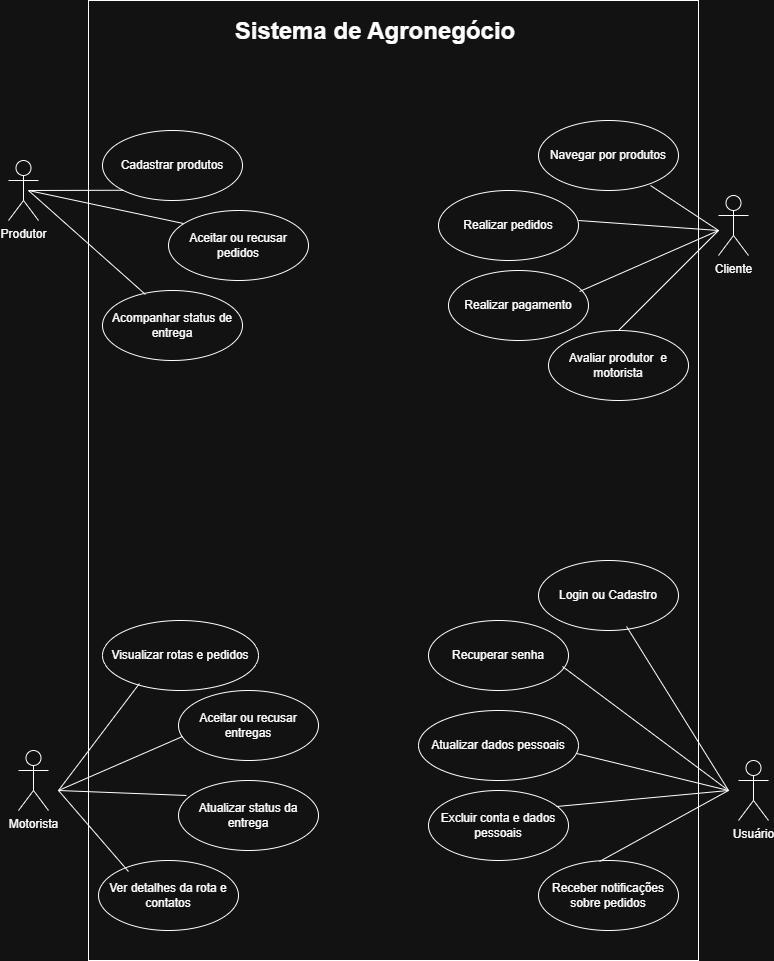

The diagram above was exported from draw.io. Its source (the exported page's mxGraphModel, read from the mxfile embedded in the PNG):
<mxGraphModel dx="872" dy="537" grid="1" gridSize="10" guides="1" tooltips="1" connect="1" arrows="1" fold="1" page="1" pageScale="1" pageWidth="827" pageHeight="1169" math="0" shadow="0">
  <root>
    <mxCell id="0" />
    <mxCell id="1" parent="0" />
    <mxCell id="mpPp9ekECmZJyqm2tQeN-1" value="Motorista" style="shape=umlActor;verticalLabelPosition=bottom;verticalAlign=top;html=1;" parent="1" vertex="1">
      <mxGeometry x="50" y="850" width="30" height="60" as="geometry" />
    </mxCell>
    <mxCell id="mpPp9ekECmZJyqm2tQeN-2" value="Produtor" style="shape=umlActor;verticalLabelPosition=bottom;verticalAlign=top;html=1;" parent="1" vertex="1">
      <mxGeometry x="40" y="260" width="30" height="60" as="geometry" />
    </mxCell>
    <mxCell id="mpPp9ekECmZJyqm2tQeN-3" value="Cliente&lt;div&gt;&lt;br&gt;&lt;/div&gt;" style="shape=umlActor;verticalLabelPosition=bottom;verticalAlign=top;html=1;" parent="1" vertex="1">
      <mxGeometry x="750" y="295" width="30" height="60" as="geometry" />
    </mxCell>
    <mxCell id="S9QzWomfx2aFPCHSjiB9-1" value="" style="rounded=0;whiteSpace=wrap;html=1;fontStyle=4" vertex="1" parent="1">
      <mxGeometry x="120" y="100" width="610" height="960" as="geometry" />
    </mxCell>
    <mxCell id="S9QzWomfx2aFPCHSjiB9-2" value="&lt;h1 style=&quot;margin-top: 0px;&quot;&gt;Sistema de Agronegócio&lt;/h1&gt;" style="text;html=1;whiteSpace=wrap;overflow=hidden;rounded=0;align=center;fontStyle=0" vertex="1" parent="1">
      <mxGeometry x="250" y="110" width="314" height="40" as="geometry" />
    </mxCell>
    <mxCell id="S9QzWomfx2aFPCHSjiB9-4" value="Cadastrar produtos" style="ellipse;whiteSpace=wrap;html=1;" vertex="1" parent="1">
      <mxGeometry x="134" y="230" width="140" height="70" as="geometry" />
    </mxCell>
    <mxCell id="S9QzWomfx2aFPCHSjiB9-5" value="Aceitar ou recusar pedidos" style="ellipse;whiteSpace=wrap;html=1;" vertex="1" parent="1">
      <mxGeometry x="200" y="310" width="140" height="70" as="geometry" />
    </mxCell>
    <mxCell id="S9QzWomfx2aFPCHSjiB9-6" value="Acompanhar status de entrega" style="ellipse;whiteSpace=wrap;html=1;" vertex="1" parent="1">
      <mxGeometry x="134" y="390" width="140" height="70" as="geometry" />
    </mxCell>
    <mxCell id="S9QzWomfx2aFPCHSjiB9-7" value="Avaliar produtor&amp;nbsp; e motorista" style="ellipse;whiteSpace=wrap;html=1;" vertex="1" parent="1">
      <mxGeometry x="580" y="430" width="140" height="70" as="geometry" />
    </mxCell>
    <mxCell id="S9QzWomfx2aFPCHSjiB9-8" value="Realizar pagamento" style="ellipse;whiteSpace=wrap;html=1;" vertex="1" parent="1">
      <mxGeometry x="480" y="370" width="140" height="70" as="geometry" />
    </mxCell>
    <mxCell id="S9QzWomfx2aFPCHSjiB9-9" value="Realizar pedidos" style="ellipse;whiteSpace=wrap;html=1;" vertex="1" parent="1">
      <mxGeometry x="470" y="290" width="140" height="70" as="geometry" />
    </mxCell>
    <mxCell id="S9QzWomfx2aFPCHSjiB9-10" value="Navegar por produtos" style="ellipse;whiteSpace=wrap;html=1;" vertex="1" parent="1">
      <mxGeometry x="570" y="220" width="140" height="70" as="geometry" />
    </mxCell>
    <mxCell id="S9QzWomfx2aFPCHSjiB9-11" value="Aceitar ou recusar entregas" style="ellipse;whiteSpace=wrap;html=1;" vertex="1" parent="1">
      <mxGeometry x="210" y="790" width="140" height="70" as="geometry" />
    </mxCell>
    <mxCell id="S9QzWomfx2aFPCHSjiB9-12" value="Ver detalhes da rota e contatos" style="ellipse;whiteSpace=wrap;html=1;" vertex="1" parent="1">
      <mxGeometry x="130" y="960" width="140" height="70" as="geometry" />
    </mxCell>
    <mxCell id="S9QzWomfx2aFPCHSjiB9-13" value="Atualizar status da entrega" style="ellipse;whiteSpace=wrap;html=1;" vertex="1" parent="1">
      <mxGeometry x="210" y="880" width="140" height="70" as="geometry" />
    </mxCell>
    <mxCell id="S9QzWomfx2aFPCHSjiB9-14" value="Visualizar rotas e pedidos" style="ellipse;whiteSpace=wrap;html=1;" vertex="1" parent="1">
      <mxGeometry x="134" y="720" width="156" height="70" as="geometry" />
    </mxCell>
    <mxCell id="S9QzWomfx2aFPCHSjiB9-15" value="Usuário" style="shape=umlActor;verticalLabelPosition=bottom;verticalAlign=top;html=1;" vertex="1" parent="1">
      <mxGeometry x="770" y="860" width="30" height="60" as="geometry" />
    </mxCell>
    <mxCell id="S9QzWomfx2aFPCHSjiB9-16" value="Recuperar senha" style="ellipse;whiteSpace=wrap;html=1;" vertex="1" parent="1">
      <mxGeometry x="460" y="720" width="140" height="70" as="geometry" />
    </mxCell>
    <mxCell id="S9QzWomfx2aFPCHSjiB9-17" value="Login ou Cadastro" style="ellipse;whiteSpace=wrap;html=1;" vertex="1" parent="1">
      <mxGeometry x="570" y="660" width="140" height="70" as="geometry" />
    </mxCell>
    <mxCell id="S9QzWomfx2aFPCHSjiB9-18" value="Atualizar dados pessoais" style="ellipse;whiteSpace=wrap;html=1;" vertex="1" parent="1">
      <mxGeometry x="450" y="810" width="160" height="70" as="geometry" />
    </mxCell>
    <mxCell id="S9QzWomfx2aFPCHSjiB9-19" value="Excluir conta e dados pessoais" style="ellipse;whiteSpace=wrap;html=1;" vertex="1" parent="1">
      <mxGeometry x="460" y="890" width="140" height="70" as="geometry" />
    </mxCell>
    <mxCell id="S9QzWomfx2aFPCHSjiB9-20" value="Receber notificações sobre pedidos" style="ellipse;whiteSpace=wrap;html=1;" vertex="1" parent="1">
      <mxGeometry x="570" y="960" width="140" height="70" as="geometry" />
    </mxCell>
    <mxCell id="S9QzWomfx2aFPCHSjiB9-37" value="" style="endArrow=none;html=1;rounded=0;entryX=0;entryY=1;entryDx=0;entryDy=0;" edge="1" parent="1" target="S9QzWomfx2aFPCHSjiB9-4">
      <mxGeometry relative="1" as="geometry">
        <mxPoint x="60" y="290" as="sourcePoint" />
        <mxPoint x="140" y="290" as="targetPoint" />
      </mxGeometry>
    </mxCell>
    <mxCell id="S9QzWomfx2aFPCHSjiB9-38" value="" style="endArrow=none;html=1;rounded=0;entryX=0.107;entryY=0.186;entryDx=0;entryDy=0;entryPerimeter=0;" edge="1" parent="1" target="S9QzWomfx2aFPCHSjiB9-5">
      <mxGeometry relative="1" as="geometry">
        <mxPoint x="60" y="290" as="sourcePoint" />
        <mxPoint x="490" y="330" as="targetPoint" />
      </mxGeometry>
    </mxCell>
    <mxCell id="S9QzWomfx2aFPCHSjiB9-39" value="" style="endArrow=none;html=1;rounded=0;entryX=0.307;entryY=0.057;entryDx=0;entryDy=0;entryPerimeter=0;" edge="1" parent="1" target="S9QzWomfx2aFPCHSjiB9-6">
      <mxGeometry relative="1" as="geometry">
        <mxPoint x="60" y="290" as="sourcePoint" />
        <mxPoint x="490" y="330" as="targetPoint" />
      </mxGeometry>
    </mxCell>
    <mxCell id="S9QzWomfx2aFPCHSjiB9-40" value="" style="endArrow=none;html=1;rounded=0;exitX=0.8;exitY=0.929;exitDx=0;exitDy=0;exitPerimeter=0;" edge="1" parent="1" source="S9QzWomfx2aFPCHSjiB9-10">
      <mxGeometry relative="1" as="geometry">
        <mxPoint x="330" y="330" as="sourcePoint" />
        <mxPoint x="750" y="330" as="targetPoint" />
      </mxGeometry>
    </mxCell>
    <mxCell id="S9QzWomfx2aFPCHSjiB9-41" value="" style="endArrow=none;html=1;rounded=0;" edge="1" parent="1">
      <mxGeometry relative="1" as="geometry">
        <mxPoint x="610" y="320" as="sourcePoint" />
        <mxPoint x="750" y="330" as="targetPoint" />
      </mxGeometry>
    </mxCell>
    <mxCell id="S9QzWomfx2aFPCHSjiB9-42" value="" style="endArrow=none;html=1;rounded=0;exitX=0.936;exitY=0.3;exitDx=0;exitDy=0;exitPerimeter=0;" edge="1" parent="1" source="S9QzWomfx2aFPCHSjiB9-8">
      <mxGeometry relative="1" as="geometry">
        <mxPoint x="330" y="330" as="sourcePoint" />
        <mxPoint x="750" y="330" as="targetPoint" />
      </mxGeometry>
    </mxCell>
    <mxCell id="S9QzWomfx2aFPCHSjiB9-43" value="" style="endArrow=none;html=1;rounded=0;exitX=0.5;exitY=0;exitDx=0;exitDy=0;" edge="1" parent="1" source="S9QzWomfx2aFPCHSjiB9-7">
      <mxGeometry relative="1" as="geometry">
        <mxPoint x="330" y="330" as="sourcePoint" />
        <mxPoint x="750" y="330" as="targetPoint" />
      </mxGeometry>
    </mxCell>
    <mxCell id="S9QzWomfx2aFPCHSjiB9-44" value="" style="endArrow=none;html=1;rounded=0;entryX=0.237;entryY=0.9;entryDx=0;entryDy=0;entryPerimeter=0;" edge="1" parent="1" target="S9QzWomfx2aFPCHSjiB9-14">
      <mxGeometry relative="1" as="geometry">
        <mxPoint x="90" y="890" as="sourcePoint" />
        <mxPoint x="490" y="890" as="targetPoint" />
      </mxGeometry>
    </mxCell>
    <mxCell id="S9QzWomfx2aFPCHSjiB9-45" value="" style="endArrow=none;html=1;rounded=0;entryX=0.029;entryY=0.657;entryDx=0;entryDy=0;entryPerimeter=0;" edge="1" parent="1" target="S9QzWomfx2aFPCHSjiB9-11">
      <mxGeometry relative="1" as="geometry">
        <mxPoint x="90" y="890" as="sourcePoint" />
        <mxPoint x="490" y="890" as="targetPoint" />
      </mxGeometry>
    </mxCell>
    <mxCell id="S9QzWomfx2aFPCHSjiB9-46" value="" style="endArrow=none;html=1;rounded=0;entryX=0.057;entryY=0.214;entryDx=0;entryDy=0;entryPerimeter=0;" edge="1" parent="1" target="S9QzWomfx2aFPCHSjiB9-13">
      <mxGeometry relative="1" as="geometry">
        <mxPoint x="90" y="890" as="sourcePoint" />
        <mxPoint x="490" y="890" as="targetPoint" />
      </mxGeometry>
    </mxCell>
    <mxCell id="S9QzWomfx2aFPCHSjiB9-47" value="" style="endArrow=none;html=1;rounded=0;entryX=0.214;entryY=0.157;entryDx=0;entryDy=0;entryPerimeter=0;" edge="1" parent="1" target="S9QzWomfx2aFPCHSjiB9-12">
      <mxGeometry relative="1" as="geometry">
        <mxPoint x="90" y="890" as="sourcePoint" />
        <mxPoint x="490" y="890" as="targetPoint" />
      </mxGeometry>
    </mxCell>
    <mxCell id="S9QzWomfx2aFPCHSjiB9-48" value="" style="endArrow=none;html=1;rounded=0;exitX=0.629;exitY=0.943;exitDx=0;exitDy=0;exitPerimeter=0;" edge="1" parent="1" source="S9QzWomfx2aFPCHSjiB9-17">
      <mxGeometry relative="1" as="geometry">
        <mxPoint x="330" y="890" as="sourcePoint" />
        <mxPoint x="760" y="890" as="targetPoint" />
      </mxGeometry>
    </mxCell>
    <mxCell id="S9QzWomfx2aFPCHSjiB9-49" value="" style="endArrow=none;html=1;rounded=0;exitX=0.957;exitY=0.657;exitDx=0;exitDy=0;exitPerimeter=0;" edge="1" parent="1" source="S9QzWomfx2aFPCHSjiB9-16">
      <mxGeometry relative="1" as="geometry">
        <mxPoint x="330" y="890" as="sourcePoint" />
        <mxPoint x="760" y="890" as="targetPoint" />
      </mxGeometry>
    </mxCell>
    <mxCell id="S9QzWomfx2aFPCHSjiB9-50" value="" style="endArrow=none;html=1;rounded=0;exitX=0.988;exitY=0.614;exitDx=0;exitDy=0;exitPerimeter=0;" edge="1" parent="1" source="S9QzWomfx2aFPCHSjiB9-18">
      <mxGeometry relative="1" as="geometry">
        <mxPoint x="330" y="890" as="sourcePoint" />
        <mxPoint x="760" y="890" as="targetPoint" />
      </mxGeometry>
    </mxCell>
    <mxCell id="S9QzWomfx2aFPCHSjiB9-51" value="" style="endArrow=none;html=1;rounded=0;exitX=0.914;exitY=0.229;exitDx=0;exitDy=0;exitPerimeter=0;" edge="1" parent="1" source="S9QzWomfx2aFPCHSjiB9-19">
      <mxGeometry relative="1" as="geometry">
        <mxPoint x="330" y="890" as="sourcePoint" />
        <mxPoint x="760" y="890" as="targetPoint" />
      </mxGeometry>
    </mxCell>
    <mxCell id="S9QzWomfx2aFPCHSjiB9-52" value="" style="endArrow=none;html=1;rounded=0;exitX=0.436;exitY=0.014;exitDx=0;exitDy=0;exitPerimeter=0;" edge="1" parent="1" source="S9QzWomfx2aFPCHSjiB9-20">
      <mxGeometry relative="1" as="geometry">
        <mxPoint x="330" y="890" as="sourcePoint" />
        <mxPoint x="760" y="890" as="targetPoint" />
      </mxGeometry>
    </mxCell>
  </root>
</mxGraphModel>